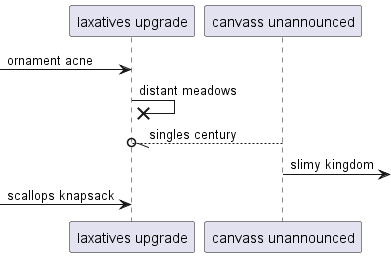

The diagram above was rendered by PlantUML. Its source (embedded in the PNG):
@startuml
participant "laxatives upgrade" as 0
participant "canvass unannounced" as 1
 [-> 0: ornament acne
0 ->x 0: distant meadows
1 --//o 0: singles century
1 ->] : slimy kingdom
 [-> 0: scallops knapsack
@enduml